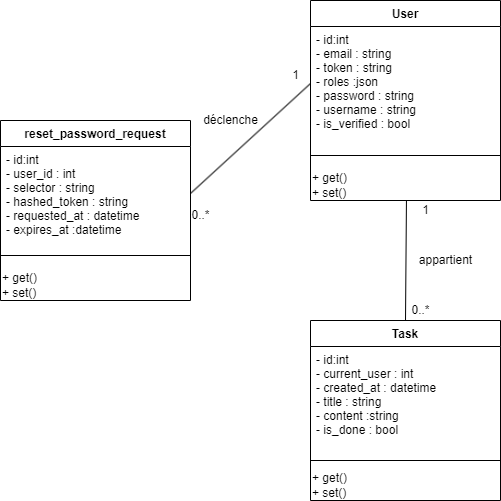

The diagram above was exported from draw.io. Its source (the exported page's mxGraphModel, read from the mxfile embedded in the PNG):
<mxGraphModel dx="1422" dy="705" grid="1" gridSize="10" guides="1" tooltips="1" connect="1" arrows="1" fold="1" page="1" pageScale="1" pageWidth="827" pageHeight="1169" math="0" shadow="0">
  <root>
    <mxCell id="0" />
    <mxCell id="1" parent="0" />
    <mxCell id="3rJvCfNPtx3lDlUP2u7a-1" value="User" style="swimlane;fontStyle=1;align=center;verticalAlign=top;childLayout=stackLayout;horizontal=1;startSize=26;horizontalStack=0;resizeParent=1;resizeParentMax=0;resizeLast=0;collapsible=1;marginBottom=0;" parent="1" vertex="1">
      <mxGeometry x="340" y="40" width="190" height="200" as="geometry" />
    </mxCell>
    <mxCell id="3rJvCfNPtx3lDlUP2u7a-2" value="- id:int&#10;- email : string&#10;- token : string&#10;- roles :json&#10;- password : string&#10;- username : string&#10;- is_verified : bool&#10;" style="text;strokeColor=none;fillColor=none;align=left;verticalAlign=top;spacingLeft=4;spacingRight=4;overflow=hidden;rotatable=0;points=[[0,0.5],[1,0.5]];portConstraint=eastwest;" parent="3rJvCfNPtx3lDlUP2u7a-1" vertex="1">
      <mxGeometry y="26" width="190" height="114" as="geometry" />
    </mxCell>
    <mxCell id="3rJvCfNPtx3lDlUP2u7a-3" value="" style="line;strokeWidth=1;fillColor=none;align=left;verticalAlign=middle;spacingTop=-1;spacingLeft=3;spacingRight=3;rotatable=0;labelPosition=right;points=[];portConstraint=eastwest;" parent="3rJvCfNPtx3lDlUP2u7a-1" vertex="1">
      <mxGeometry y="140" width="190" height="30" as="geometry" />
    </mxCell>
    <mxCell id="3rJvCfNPtx3lDlUP2u7a-4" value="+ get()&lt;br&gt;+ set()" style="text;html=1;align=left;verticalAlign=middle;resizable=0;points=[];autosize=1;strokeColor=none;fillColor=none;" parent="3rJvCfNPtx3lDlUP2u7a-1" vertex="1">
      <mxGeometry y="170" width="190" height="30" as="geometry" />
    </mxCell>
    <mxCell id="3rJvCfNPtx3lDlUP2u7a-5" value="reset_password_request" style="swimlane;fontStyle=1;align=center;verticalAlign=top;childLayout=stackLayout;horizontal=1;startSize=26;horizontalStack=0;resizeParent=1;resizeParentMax=0;resizeLast=0;collapsible=1;marginBottom=0;" parent="1" vertex="1">
      <mxGeometry x="30" y="160" width="190" height="180" as="geometry" />
    </mxCell>
    <mxCell id="3rJvCfNPtx3lDlUP2u7a-6" value="- id:int&#10;- user_id : int&#10;- selector : string&#10;- hashed_token : string&#10;- requested_at : datetime&#10;- expires_at :datetime" style="text;strokeColor=none;fillColor=none;align=left;verticalAlign=top;spacingLeft=4;spacingRight=4;overflow=hidden;rotatable=0;points=[[0,0.5],[1,0.5]];portConstraint=eastwest;" parent="3rJvCfNPtx3lDlUP2u7a-5" vertex="1">
      <mxGeometry y="26" width="190" height="94" as="geometry" />
    </mxCell>
    <mxCell id="3rJvCfNPtx3lDlUP2u7a-7" value="" style="line;strokeWidth=1;fillColor=none;align=left;verticalAlign=middle;spacingTop=-1;spacingLeft=3;spacingRight=3;rotatable=0;labelPosition=right;points=[];portConstraint=eastwest;" parent="3rJvCfNPtx3lDlUP2u7a-5" vertex="1">
      <mxGeometry y="120" width="190" height="30" as="geometry" />
    </mxCell>
    <mxCell id="3rJvCfNPtx3lDlUP2u7a-8" value="+ get()&lt;br&gt;+ set()" style="text;html=1;align=left;verticalAlign=middle;resizable=0;points=[];autosize=1;strokeColor=none;fillColor=none;" parent="3rJvCfNPtx3lDlUP2u7a-5" vertex="1">
      <mxGeometry y="150" width="190" height="30" as="geometry" />
    </mxCell>
    <mxCell id="3rJvCfNPtx3lDlUP2u7a-9" value="Task" style="swimlane;fontStyle=1;align=center;verticalAlign=top;childLayout=stackLayout;horizontal=1;startSize=26;horizontalStack=0;resizeParent=1;resizeParentMax=0;resizeLast=0;collapsible=1;marginBottom=0;" parent="1" vertex="1">
      <mxGeometry x="340" y="360" width="190" height="180" as="geometry" />
    </mxCell>
    <mxCell id="3rJvCfNPtx3lDlUP2u7a-10" value="- id:int&#10;- current_user : int&#10;- created_at : datetime&#10;- title : string&#10;- content :string&#10;- is_done : bool" style="text;strokeColor=none;fillColor=none;align=left;verticalAlign=top;spacingLeft=4;spacingRight=4;overflow=hidden;rotatable=0;points=[[0,0.5],[1,0.5]];portConstraint=eastwest;" parent="3rJvCfNPtx3lDlUP2u7a-9" vertex="1">
      <mxGeometry y="26" width="190" height="104" as="geometry" />
    </mxCell>
    <mxCell id="3rJvCfNPtx3lDlUP2u7a-11" value="" style="line;strokeWidth=1;fillColor=none;align=left;verticalAlign=middle;spacingTop=-1;spacingLeft=3;spacingRight=3;rotatable=0;labelPosition=right;points=[];portConstraint=eastwest;" parent="3rJvCfNPtx3lDlUP2u7a-9" vertex="1">
      <mxGeometry y="130" width="190" height="20" as="geometry" />
    </mxCell>
    <mxCell id="3rJvCfNPtx3lDlUP2u7a-12" value="+ get()&lt;br&gt;+ set()" style="text;html=1;align=left;verticalAlign=middle;resizable=0;points=[];autosize=1;strokeColor=none;fillColor=none;" parent="3rJvCfNPtx3lDlUP2u7a-9" vertex="1">
      <mxGeometry y="150" width="190" height="30" as="geometry" />
    </mxCell>
    <mxCell id="3rJvCfNPtx3lDlUP2u7a-13" value="" style="endArrow=none;html=1;rounded=0;exitX=0.5;exitY=0;exitDx=0;exitDy=0;entryX=0.505;entryY=1;entryDx=0;entryDy=0;entryPerimeter=0;" parent="1" source="3rJvCfNPtx3lDlUP2u7a-9" target="3rJvCfNPtx3lDlUP2u7a-4" edge="1">
      <mxGeometry width="50" height="50" relative="1" as="geometry">
        <mxPoint x="550" y="340" as="sourcePoint" />
        <mxPoint x="600" y="290" as="targetPoint" />
      </mxGeometry>
    </mxCell>
    <mxCell id="3rJvCfNPtx3lDlUP2u7a-14" value="1" style="text;html=1;align=center;verticalAlign=middle;resizable=0;points=[];autosize=1;strokeColor=none;fillColor=none;" parent="1" vertex="1">
      <mxGeometry x="440" y="235" width="30" height="30" as="geometry" />
    </mxCell>
    <mxCell id="3rJvCfNPtx3lDlUP2u7a-15" value="0..*" style="text;html=1;align=center;verticalAlign=middle;resizable=0;points=[];autosize=1;strokeColor=none;fillColor=none;" parent="1" vertex="1">
      <mxGeometry x="430" y="335" width="40" height="30" as="geometry" />
    </mxCell>
    <mxCell id="3rJvCfNPtx3lDlUP2u7a-16" value="appartient" style="text;html=1;align=center;verticalAlign=middle;resizable=0;points=[];autosize=1;strokeColor=none;fillColor=none;rotation=0;" parent="1" vertex="1">
      <mxGeometry x="440" y="290" width="70" height="20" as="geometry" />
    </mxCell>
    <mxCell id="qmRynHd54K4te6H_kNSc-1" value="" style="endArrow=none;html=1;rounded=0;exitX=1;exitY=0.5;exitDx=0;exitDy=0;entryX=0;entryY=0.5;entryDx=0;entryDy=0;" parent="1" source="3rJvCfNPtx3lDlUP2u7a-6" target="3rJvCfNPtx3lDlUP2u7a-2" edge="1">
      <mxGeometry width="50" height="50" relative="1" as="geometry">
        <mxPoint x="445" y="370" as="sourcePoint" />
        <mxPoint x="445.95000000000005" y="250" as="targetPoint" />
      </mxGeometry>
    </mxCell>
    <mxCell id="qmRynHd54K4te6H_kNSc-2" value="1" style="text;html=1;align=center;verticalAlign=middle;resizable=0;points=[];autosize=1;strokeColor=none;fillColor=none;" parent="1" vertex="1">
      <mxGeometry x="310" y="100" width="30" height="30" as="geometry" />
    </mxCell>
    <mxCell id="qmRynHd54K4te6H_kNSc-3" value="0..*" style="text;html=1;align=center;verticalAlign=middle;resizable=0;points=[];autosize=1;strokeColor=none;fillColor=none;" parent="1" vertex="1">
      <mxGeometry x="210" y="240" width="40" height="30" as="geometry" />
    </mxCell>
    <mxCell id="qmRynHd54K4te6H_kNSc-4" value="déclenche" style="text;html=1;align=center;verticalAlign=middle;resizable=0;points=[];autosize=1;strokeColor=none;fillColor=none;rotation=0;" parent="1" vertex="1">
      <mxGeometry x="220" y="145" width="80" height="30" as="geometry" />
    </mxCell>
  </root>
</mxGraphModel>